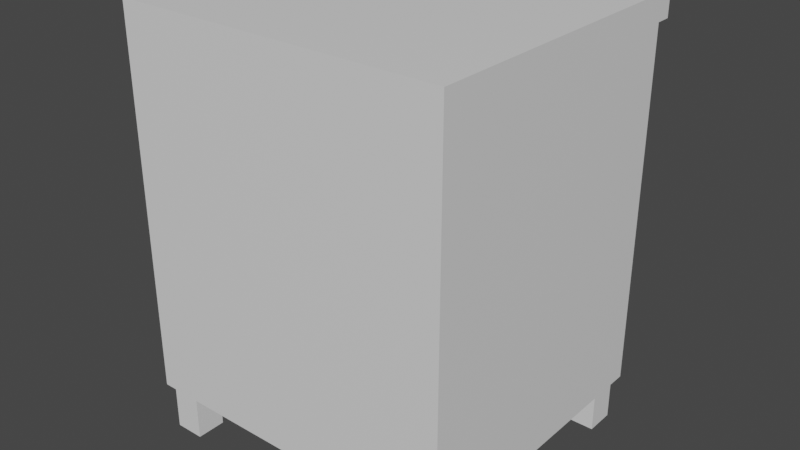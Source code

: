 # Source: Cabinet.blend  (saved by Blender 2.91.10; exported with 4.5.12 LTS)
import bpy
from mathutils import Matrix  # noqa: F401  (used for matrix-valued properties, if any)

bpy.ops.wm.read_factory_settings(use_empty=True)
scene = bpy.context.scene
scene.name = 'Scene'

# ---- collections
col_collection = bpy.data.collections.new('Collection'); scene.collection.children.link(col_collection)

# ---- materials (node trees are filled in below, after node groups)
mat_wood = bpy.data.materials.new('Wood')
mat_wood.use_transparent_shadow = False

# ---- material node trees
mat_wood.use_nodes = True; mat_wood.node_tree.nodes.clear()
_N = mat_wood.node_tree.nodes; _L = mat_wood.node_tree.links
n0 = _N.new('ShaderNodeBsdfPrincipled'); n0.name = 'Principled BSDF'; n0.location = (10, 300)
n0.distribution = 'GGX'
n0.subsurface_method = 'BURLEY'
n0.inputs[3].default_value = 1.45
n0.inputs[27].default_value = (0.0, 0.0, 0.0, 1.0)
n0.inputs[28].default_value = 1.0
n1 = _N.new('ShaderNodeOutputMaterial'); n1.name = 'Material Output'; n1.location = (300, 300)
_L.new(n0.outputs[0], n1.inputs[0])
n1.is_active_output = True

# ---- world
world_world = bpy.data.worlds.new('World'); scene.world = world_world
world_world.use_nodes = True; world_world.node_tree.nodes.clear()
_N = world_world.node_tree.nodes; _L = world_world.node_tree.links
n0 = _N.new('ShaderNodeOutputWorld'); n0.name = 'World Output'; n0.location = (300, 300)
n1 = _N.new('ShaderNodeBackground'); n1.name = 'Background'; n1.location = (10, 300)
n1.inputs[0].default_value = (0.05088, 0.05088, 0.05088, 1.0)
_L.new(n1.outputs[0], n0.inputs[0])
n0.is_active_output = True
world_world.color = (0.05088, 0.05088, 0.05088)
world_world.use_sun_shadow = False
world_world.sun_shadow_jitter_overblur = 0.0

# ---- meshes
me_cube_005 = bpy.data.meshes.new('Cube.005')
me_cube_005.from_pydata([(-0.7771, -0.8373, 0.1467), (-0.7771, -0.8373, 1.823), (-0.743, -0.817, -0.0625), (-0.743, -0.817, 0.1802), (-0.743, -0.6772, -0.0625), (-0.743, -0.6772, 0.1802), (-0.6032, -0.817, -0.0625), (-0.6032, -0.817, 0.1802), (-0.6032, -0.6772, -0.0625), (-0.6032, -0.6772, 0.1802), (0.0, -0.8373, 0.1467), (0.0, -0.8373, 1.823), (-0.7771, -0.8373, 1.713), (0.0, -0.8373, 1.713), (-0.7771, -0.9104, 1.713), (-0.7771, -0.9104, 1.823), (0.0, -0.9104, 1.823), (0.0, -0.9104, 1.713), (-0.7771, 0.538, 0.1467), (-0.7771, 0.538, 1.823), (-0.743, 0.5177, -0.0625), (-0.743, 0.5177, 0.1802), (-0.743, 0.3779, -0.0625), (-0.743, 0.3779, 0.1802), (-0.6032, 0.5177, -0.0625), (-0.6032, 0.5177, 0.1802), (-0.6032, 0.3779, -0.0625), (-0.6032, 0.3779, 0.1802), (0.0, 0.538, 0.1467), (0.0, 0.538, 1.823), (-0.7771, 0.538, 1.713), (0.0, 0.538, 1.713), (0.0, -0.8373, 0.9297), (-0.7771, -0.8373, 0.9297), (0.0, 0.538, 0.9297), (-0.7771, 0.538, 0.9297), (-0.6768, -0.8373, 1.823), (-0.6768, -0.8373, 0.1467), (-0.6768, -0.8373, 1.713), (-0.6768, -0.9104, 1.823), (-0.6768, -0.9104, 1.713), (-0.6768, 0.538, 1.823), (-0.6768, 0.538, 0.1467), (-0.6768, 0.538, 1.713), (-0.6768, 0.538, 0.9297), (-0.6768, -0.8373, 0.9297), (0.0, -0.8373, 0.3406), (0.0, 0.538, 0.3406), (-0.7771, -0.8373, 0.3406), (-0.7771, 0.538, 0.3406), (-0.6768, -0.8373, 0.3406), (-0.6768, 0.538, 0.3406), (-0.7771, -0.8373, 1.644), (-0.7771, 0.538, 1.644), (0.0, -0.8373, 1.644), (0.0, 0.538, 1.644), (-0.6768, 0.538, 1.644), (-0.6768, -0.8373, 1.644), (0.0, -0.8373, 1.06), (0.0, 0.538, 1.06), (-0.6768, -0.8373, 1.06), (-0.7771, -0.8373, 1.06), (-0.7771, 0.538, 1.06), (-0.6768, 0.538, 1.06), (0.0, -0.7477, 0.9297), (-0.6768, -0.7477, 0.9297), (0.0, -0.7477, 0.3406), (-0.6768, -0.7477, 0.3406), (0.0, -0.7477, 1.644), (-0.6768, -0.7477, 1.644), (0.0, -0.7477, 1.06), (-0.6768, -0.7477, 1.06), (0.0, -0.8305, 0.9171), (-0.6585, -0.8305, 0.9171), (0.0, -0.8305, 0.3465), (-0.6585, -0.8305, 0.3465), (0.0, -0.8305, 1.609), (-0.6585, -0.8305, 1.609), (0.0, -0.8305, 1.043), (-0.6585, -0.8305, 1.043)], [], [(38, 13, 17, 40), (48, 33, 35, 49), (2, 3, 5, 4), (4, 5, 9, 8), (8, 9, 7, 6), (6, 7, 3, 2), (4, 8, 6, 2), (41, 19, 1, 36), (35, 33, 61, 62), (61, 52, 53, 62), (57, 38, 12, 52), (40, 39, 15, 14), (1, 12, 14, 15), (36, 1, 15, 39), (13, 11, 16, 17), (20, 22, 23, 21), (22, 26, 27, 23), (26, 24, 25, 27), (24, 20, 21, 25), (22, 20, 24, 26), (56, 53, 30, 43), (43, 30, 19, 41), (51, 49, 35, 44), (53, 52, 12, 30), (50, 45, 33, 48), (32, 45, 65, 64), (47, 51, 44, 34), (31, 43, 41, 29), (55, 56, 43, 31), (41, 36, 11, 29), (18, 0, 48, 49), (11, 36, 39, 16), (17, 16, 39, 40), (54, 13, 38, 57), (12, 38, 40, 14), (28, 42, 51, 47), (10, 46, 50, 37), (30, 12, 1, 19), (37, 50, 48, 0), (42, 18, 49, 51), (54, 57, 69, 68), (59, 63, 56, 55), (63, 62, 53, 56), (60, 57, 52, 61), (42, 28, 10, 37), (45, 60, 61, 33), (44, 35, 62, 63), (34, 44, 63, 59), (32, 58, 60, 45), (69, 71, 79, 77), (67, 66, 74, 75), (57, 60, 71, 69), (60, 58, 70, 71), (45, 50, 67, 65), (50, 46, 66, 67), (74, 72, 73, 75), (78, 76, 77, 79), (68, 69, 77, 76), (65, 67, 75, 73), (64, 65, 73, 72), (71, 70, 78, 79), (42, 37, 0, 18)])
_uv = me_cube_005.uv_layers.new(name='UVMap')
_uv.uv.foreach_set('vector', [0.4368, 0.2394, 0.7958, 0.2394, 0.7958, 0.2006, 0.4368, 0.2006, 0.2394, 0.1665, 0.2394, 0.479, 0.9689, 0.479, 0.9689, 0.1665, 0.2501, -0.04732, 0.2501, 0.08144, 0.3243, 0.08144, 0.3243, -0.04732, 0.4017, -0.04732, 0.4017, 0.08144, 0.4759, 0.08144, 0.4759, -0.04732, 0.3243, -0.04732, 0.3243, 0.08144, 0.2501, 0.08144, 0.2501, -0.04732, 0.4759, -0.04732, 0.4759, 0.08144, 0.4017, 0.08144, 0.4017, -0.04732, 0.4017, 0.3243, 0.4759, 0.3243, 0.4759, 0.2501, 0.4017, 0.2501, 0.4368, 0.9689, 0.3836, 0.9689, 0.3836, 0.2394, 0.4368, 0.2394, 0.9689, 0.479, 0.2394, 0.479, 0.2394, 0.5481, 0.9689, 0.5481, 0.2394, 0.5481, 0.2394, 0.8578, 0.9689, 0.8578, 0.9689, 0.5481, 0.4368, 0.8578, 0.4368, 0.8943, 0.3836, 0.8943, 0.3836, 0.8578, 0.4368, 0.8943, 0.4368, 0.9527, 0.3836, 0.9527, 0.3836, 0.8943, 0.2394, 0.9527, 0.2394, 0.8943, 0.2006, 0.8943, 0.2006, 0.9527, 0.4368, 0.2394, 0.3836, 0.2394, 0.3836, 0.2006, 0.4368, 0.2006, 0.2394, 0.8943, 0.2394, 0.9527, 0.2006, 0.9527, 0.2006, 0.8943, 0.9582, -0.04732, 0.884, -0.04732, 0.884, 0.08144, 0.9582, 0.08144, 0.4017, -0.04732, 0.4759, -0.04732, 0.4759, 0.08144, 0.4017, 0.08144, 0.884, -0.04732, 0.9582, -0.04732, 0.9582, 0.08144, 0.884, 0.08144, 0.4759, -0.04732, 0.4017, -0.04732, 0.4017, 0.08144, 0.4759, 0.08144, 0.4017, 0.884, 0.4017, 0.9582, 0.4759, 0.9582, 0.4759, 0.884, 0.4368, 0.8578, 0.3836, 0.8578, 0.3836, 0.8943, 0.4368, 0.8943, 0.4368, 0.8943, 0.3836, 0.8943, 0.3836, 0.9527, 0.4368, 0.9527, 0.4368, 0.1665, 0.3836, 0.1665, 0.3836, 0.479, 0.4368, 0.479, 0.9689, 0.8578, 0.2394, 0.8578, 0.2394, 0.8943, 0.9689, 0.8943, 0.4368, 0.1665, 0.4368, 0.479, 0.3836, 0.479, 0.3836, 0.1665, 0.7958, 0.2394, 0.4368, 0.2394, 0.4368, 0.2869, 0.7958, 0.2869, 0.7958, 0.1665, 0.4368, 0.1665, 0.4368, 0.479, 0.7958, 0.479, 0.7958, 0.8943, 0.4368, 0.8943, 0.4368, 0.9527, 0.7958, 0.9527, 0.7958, 0.8578, 0.4368, 0.8578, 0.4368, 0.8943, 0.7958, 0.8943, 0.4368, 0.9689, 0.4368, 0.2394, 0.7958, 0.2394, 0.7958, 0.9689, 0.9689, 0.06364, 0.2394, 0.06364, 0.2394, 0.1665, 0.9689, 0.1665, 0.7958, 0.2394, 0.4368, 0.2394, 0.4368, 0.2006, 0.7958, 0.2006, 0.7958, 0.8943, 0.7958, 0.9527, 0.4368, 0.9527, 0.4368, 0.8943, 0.7958, 0.8578, 0.7958, 0.8943, 0.4368, 0.8943, 0.4368, 0.8578, 0.3836, 0.2394, 0.4368, 0.2394, 0.4368, 0.2006, 0.3836, 0.2006, 0.7958, 0.06364, 0.4368, 0.06364, 0.4368, 0.1665, 0.7958, 0.1665, 0.7958, 0.06364, 0.7958, 0.1665, 0.4368, 0.1665, 0.4368, 0.06364, 0.9689, 0.8943, 0.2394, 0.8943, 0.2394, 0.9527, 0.9689, 0.9527, 0.4368, 0.06364, 0.4368, 0.1665, 0.3836, 0.1665, 0.3836, 0.06364, 0.4368, 0.06364, 0.3836, 0.06364, 0.3836, 0.1665, 0.4368, 0.1665, 0.7958, 0.2394, 0.4368, 0.2394, 0.4368, 0.2869, 0.7958, 0.2869, 0.7958, 0.5481, 0.4368, 0.5481, 0.4368, 0.8578, 0.7958, 0.8578, 0.4368, 0.5481, 0.3836, 0.5481, 0.3836, 0.8578, 0.4368, 0.8578, 0.4368, 0.5481, 0.4368, 0.8578, 0.3836, 0.8578, 0.3836, 0.5481, 0.4368, 0.9689, 0.7958, 0.9689, 0.7958, 0.2394, 0.4368, 0.2394, 0.4368, 0.479, 0.4368, 0.5481, 0.3836, 0.5481, 0.3836, 0.479, 0.4368, 0.479, 0.3836, 0.479, 0.3836, 0.5481, 0.4368, 0.5481, 0.7958, 0.479, 0.4368, 0.479, 0.4368, 0.5481, 0.7958, 0.5481, 0.7958, 0.479, 0.7958, 0.5481, 0.4368, 0.5481, 0.4368, 0.479, 0.2869, 0.8578, 0.2869, 0.5481, 0.243, 0.5392, 0.243, 0.8392, 0.4368, 0.2869, 0.7958, 0.2869, 0.7958, 0.243, 0.4465, 0.243, 0.2394, 0.8578, 0.2394, 0.5481, 0.2869, 0.5481, 0.2869, 0.8578, 0.4368, 0.2394, 0.7958, 0.2394, 0.7958, 0.2869, 0.4368, 0.2869, 0.2394, 0.479, 0.2394, 0.1665, 0.2869, 0.1665, 0.2869, 0.479, 0.4368, 0.2394, 0.7958, 0.2394, 0.7958, 0.2869, 0.4368, 0.2869, 0.7958, 0.1697, 0.7958, 0.4723, 0.4465, 0.4723, 0.4465, 0.1697, 0.7958, 0.5392, 0.7958, 0.8392, 0.4465, 0.8392, 0.4465, 0.5392, 0.7958, 0.2869, 0.4368, 0.2869, 0.4465, 0.243, 0.7958, 0.243, 0.2869, 0.479, 0.2869, 0.1665, 0.243, 0.1697, 0.243, 0.4723, 0.7958, 0.2869, 0.4368, 0.2869, 0.4465, 0.243, 0.7958, 0.243, 0.4368, 0.2869, 0.7958, 0.2869, 0.7958, 0.243, 0.4465, 0.243, 0.4368, 0.9689, 0.4368, 0.2394, 0.3836, 0.2394, 0.3836, 0.9689])
me_cube_005.materials.append(mat_wood)
me_cube_005.use_remesh_fix_poles = True
me_cube_005.use_remesh_preserve_attributes = False
me_cube_005.use_mirror_vertex_groups = False
me_cube_005.update()

# ---- objects
ob_chest = bpy.data.objects.new('Chest', me_cube_005)

# ---- transforms, parenting, visibility, modifiers, constraints
ob_chest.location = (0.0, 0.0, 0.0)
ob_chest.rotation_euler = (0.0, -0.0, 3.142)
ob_chest.scale = (0.4546, 0.4546, 0.4862)
ob_chest.lineart.crease_threshold = 0.0
_m = ob_chest.modifiers.new('Mirror', 'MIRROR')
_m.use_clip = True

# ---- collection membership
col_collection.objects.link(ob_chest)

# ---- scene / render settings (as saved in the file)
scene.frame_start = 1; scene.frame_end = 250; scene.frame_set(1)
scene.render.engine = 'BLENDER_EEVEE_NEXT'
scene.cycles.use_denoising = False
scene.cycles.samples = 128
scene.cycles.sampling_pattern = 'TABULATED_SOBOL'
scene.cycles.use_adaptive_sampling = False
scene.cycles.use_light_tree = False
scene.view_settings.view_transform = 'Filmic'
bpy.context.view_layer.update()

# ---- added for rendering (the .blend has no active camera and no usable light): camera, sun
cam_auto = bpy.data.cameras.new('AutoCamera')
cam_auto.lens = 50.0
cam_auto.sensor_width = 36.0
cam_auto.clip_end = 1000.0
ob_auto_camera = bpy.data.objects.new('AutoCamera', cam_auto)
scene.collection.objects.link(ob_auto_camera)
ob_auto_camera.location = (1.23203, -1.39378, 1.41353)
ob_auto_camera.rotation_euler = (1.09748, -7.21219e-08, 0.694738)
scene.camera = ob_auto_camera
light_auto_sun = bpy.data.lights.new('AutoSun', 'SUN')
light_auto_sun.energy = 3.0
light_auto_sun.angle = 0.0523599
ob_auto_sun = bpy.data.objects.new('AutoSun', light_auto_sun)
scene.collection.objects.link(ob_auto_sun)
ob_auto_sun.rotation_euler = (0.872665, 0.174533, 0.523599)
bpy.context.view_layer.update()
